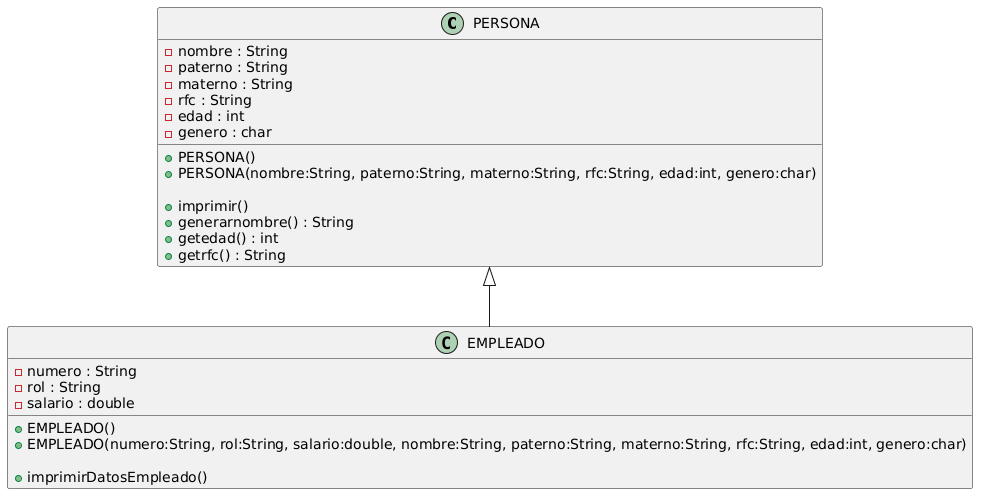

The diagram above was rendered by PlantUML. Its source (embedded in the PNG):
@startuml
class PERSONA {
    -nombre : String
    -paterno : String
    -materno : String
    -rfc : String
    -edad : int
    -genero : char

    +PERSONA()
    +PERSONA(nombre:String, paterno:String, materno:String, rfc:String, edad:int, genero:char)

    +imprimir()
    +generarnombre() : String
    +getedad() : int
    +getrfc() : String
}

class EMPLEADO {
    -numero : String
    -rol : String
    -salario : double

    +EMPLEADO()
    +EMPLEADO(numero:String, rol:String, salario:double, nombre:String, paterno:String, materno:String, rfc:String, edad:int, genero:char)

    +imprimirDatosEmpleado()
}

PERSONA <|-- EMPLEADO
@enduml